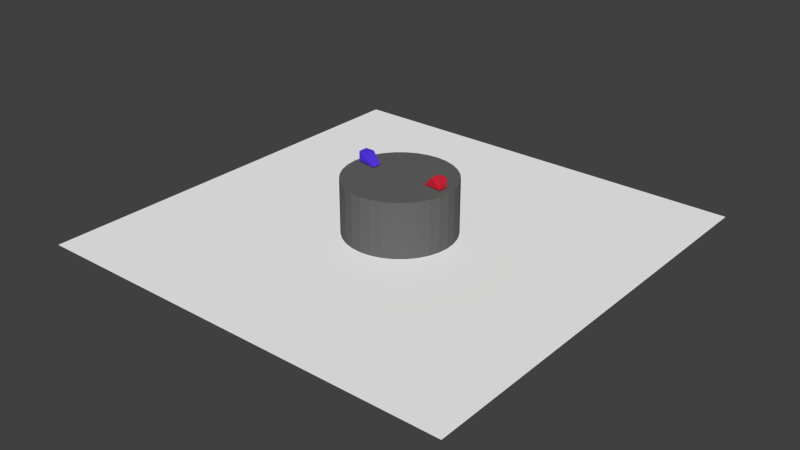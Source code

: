 # Source: Sumo_v2.12.blend  (saved by Blender 2.72.0; exported with 4.5.12 LTS)
import bpy
from mathutils import Matrix  # noqa: F401  (used for matrix-valued properties, if any)

bpy.ops.wm.read_factory_settings(use_empty=True)
scene = bpy.context.scene
scene.name = 'Scene'

# ---- collections
col_collection_1 = bpy.data.collections.new('Collection 1'); scene.collection.children.link(col_collection_1)

# ---- materials (node trees are filled in below, after node groups)
mat_material_006 = bpy.data.materials.new('Material.006')
mat_material_006.alpha_threshold = 0.0
mat_material_006.use_transparent_shadow = False
mat_material_006.diffuse_color = (0.8, 0.02306, 0.04901, 1.0)
mat_material_006.specular_color = (0.7613, 0.01504, 0.02551)
mat_material_006.roughness = 0.5
mat_material_004 = bpy.data.materials.new('Material.004')
mat_material_004.alpha_threshold = 0.0
mat_material_004.use_transparent_shadow = False
mat_material_004.diffuse_color = (0.09607, 0.04177, 0.8, 1.0)
mat_material_004.specular_color = (0.09652, 0.006159, 1.0)
mat_material_004.roughness = 0.5
mat_material_002 = bpy.data.materials.new('Material.002')
mat_material_002.alpha_threshold = 0.0
mat_material_002.use_transparent_shadow = False
mat_material_002.diffuse_color = (0.1329, 0.1329, 0.1329, 1.0)
mat_material_002.roughness = 0.5
mat_material_001 = bpy.data.materials.new('Material.001')
mat_material_001.alpha_threshold = 0.0
mat_material_001.use_transparent_shadow = False
mat_material_001.diffuse_color = (0.9849, 0.9849, 0.9849, 1.0)
mat_material_001.roughness = 0.5

# ---- material node trees

# ---- world
world_world = bpy.data.worlds.new('World'); scene.world = world_world
world_world.color = (0.05088, 0.05088, 0.05088)
world_world.use_sun_shadow = False
world_world.sun_shadow_jitter_overblur = 0.0
world_world.cycles.sampling_method = 'MANUAL'
world_world.cycles.sample_map_resolution = 256

# ---- meshes
me_cube_005 = bpy.data.meshes.new('Cube.005')
me_cube_005.from_pydata([(-1.0, -1.0, -1.0), (-1.0, 1.0, -1.0), (1.0, 1.0, -1.0), (1.0, -1.0, -1.0), (-3.05, -0.4358, 1.135), (-3.05, 1.564, 1.135), (1.0, 1.0, 1.0), (1.0, -1.0, 1.0)], [], [(4, 5, 1, 0), (5, 6, 2, 1), (6, 7, 3, 2), (7, 4, 0, 3), (0, 1, 2, 3), (7, 6, 5, 4)])
me_cube_005.materials.append(mat_material_006)
me_cube_005.use_remesh_preserve_volume = False
me_cube_005.use_remesh_preserve_attributes = False
me_cube_005.use_mirror_vertex_groups = False
me_cube_005.update()
me_cube_004 = bpy.data.meshes.new('Cube.004')
me_cube_004.from_pydata([(-1.0, -1.0, -1.0), (-1.0, 1.0, -1.0), (1.0, 1.0, -1.0), (1.0, -1.0, -1.0), (-3.05, -0.4358, 1.135), (-3.05, 1.564, 1.135), (1.0, 1.0, 1.0), (1.0, -1.0, 1.0)], [], [(4, 5, 1, 0), (5, 6, 2, 1), (6, 7, 3, 2), (7, 4, 0, 3), (0, 1, 2, 3), (7, 6, 5, 4)])
me_cube_004.materials.append(mat_material_004)
me_cube_004.use_remesh_preserve_volume = False
me_cube_004.use_remesh_preserve_attributes = False
me_cube_004.use_mirror_vertex_groups = False
me_cube_004.update()
me_cylinder = bpy.data.meshes.new('Cylinder')
me_cylinder.from_pydata([(0.0, 1.0, -1.0), (0.0, 1.0, 1.0), (0.1951, 0.9808, -1.0), (0.1951, 0.9808, 1.0), (0.3827, 0.9239, -1.0), (0.3827, 0.9239, 1.0), (0.5556, 0.8315, -1.0), (0.5556, 0.8315, 1.0), (0.7071, 0.7071, -1.0), (0.7071, 0.7071, 1.0), (0.8315, 0.5556, -1.0), (0.8315, 0.5556, 1.0), (0.9239, 0.3827, -1.0), (0.9239, 0.3827, 1.0), (0.9808, 0.1951, -1.0), (0.9808, 0.1951, 1.0), (1.0, 7.55e-08, -1.0), (1.0, 7.55e-08, 1.0), (0.9808, -0.1951, -1.0), (0.9808, -0.1951, 1.0), (0.9239, -0.3827, -1.0), (0.9239, -0.3827, 1.0), (0.8315, -0.5556, -1.0), (0.8315, -0.5556, 1.0), (0.7071, -0.7071, -1.0), (0.7071, -0.7071, 1.0), (0.5556, -0.8315, -1.0), (0.5556, -0.8315, 1.0), (0.3827, -0.9239, -1.0), (0.3827, -0.9239, 1.0), (0.1951, -0.9808, -1.0), (0.1951, -0.9808, 1.0), (-3.258e-07, -1.0, -1.0), (-3.258e-07, -1.0, 1.0), (-0.1951, -0.9808, -1.0), (-0.1951, -0.9808, 1.0), (-0.3827, -0.9239, -1.0), (-0.3827, -0.9239, 1.0), (-0.5556, -0.8315, -1.0), (-0.5556, -0.8315, 1.0), (-0.7071, -0.7071, -1.0), (-0.7071, -0.7071, 1.0), (-0.8315, -0.5556, -1.0), (-0.8315, -0.5556, 1.0), (-0.9239, -0.3827, -1.0), (-0.9239, -0.3827, 1.0), (-0.9808, -0.1951, -1.0), (-0.9808, -0.1951, 1.0), (-1.0, 9.656e-07, -1.0), (-1.0, 9.656e-07, 1.0), (-0.9808, 0.1951, -1.0), (-0.9808, 0.1951, 1.0), (-0.9239, 0.3827, -1.0), (-0.9239, 0.3827, 1.0), (-0.8315, 0.5556, -1.0), (-0.8315, 0.5556, 1.0), (-0.7071, 0.7071, -1.0), (-0.7071, 0.7071, 1.0), (-0.5556, 0.8315, -1.0), (-0.5556, 0.8315, 1.0), (-0.3827, 0.9239, -1.0), (-0.3827, 0.9239, 1.0), (-0.1951, 0.9808, -1.0), (-0.1951, 0.9808, 1.0)], [], [(0, 1, 3, 2), (2, 3, 5, 4), (4, 5, 7, 6), (6, 7, 9, 8), (8, 9, 11, 10), (10, 11, 13, 12), (12, 13, 15, 14), (14, 15, 17, 16), (16, 17, 19, 18), (18, 19, 21, 20), (20, 21, 23, 22), (22, 23, 25, 24), (24, 25, 27, 26), (26, 27, 29, 28), (28, 29, 31, 30), (30, 31, 33, 32), (32, 33, 35, 34), (34, 35, 37, 36), (36, 37, 39, 38), (38, 39, 41, 40), (40, 41, 43, 42), (42, 43, 45, 44), (44, 45, 47, 46), (46, 47, 49, 48), (48, 49, 51, 50), (50, 51, 53, 52), (52, 53, 55, 54), (54, 55, 57, 56), (56, 57, 59, 58), (58, 59, 61, 60), (3, 1, 63, 61, 59, 57, 55, 53, 51, 49, 47, 45, 43, 41, 39, 37, 35, 33, 31, 29, 27, 25, 23, 21, 19, 17, 15, 13, 11, 9, 7, 5), (62, 63, 1, 0), (60, 61, 63, 62), (0, 2, 4, 6, 8, 10, 12, 14, 16, 18, 20, 22, 24, 26, 28, 30, 32, 34, 36, 38, 40, 42, 44, 46, 48, 50, 52, 54, 56, 58, 60, 62)])
me_cylinder.materials.append(mat_material_002)
me_cylinder.use_remesh_preserve_volume = False
me_cylinder.use_remesh_preserve_attributes = False
me_cylinder.use_mirror_vertex_groups = False
me_cylinder.update()
me_plane = bpy.data.meshes.new('Plane')
me_plane.from_pydata([(-1.0, -1.0, 0.0), (1.0, -1.0, 0.0), (-1.0, 1.0, 0.0), (1.0, 1.0, 0.0)], [], [(0, 1, 3, 2)])
me_plane.materials.append(mat_material_001)
me_plane.use_remesh_preserve_volume = False
me_plane.use_remesh_preserve_attributes = False
me_plane.use_mirror_vertex_groups = False
me_plane.update()

# ---- objects
ob_sumored = bpy.data.objects.new('SumoRed', me_cube_005)
ob_sumoblue = bpy.data.objects.new('SumoBlue', me_cube_004)
ob_cylinder = bpy.data.objects.new('Cylinder', me_cylinder)
ob_plane = bpy.data.objects.new('Plane', me_plane)

# ---- transforms, parenting, visibility, modifiers, constraints
ob_sumored.location = (3.932, 0.1468, 5.567)
ob_sumored.rotation_euler = (-3.123, 3.131, 0.0002016)
ob_sumored.scale = (-0.4347, -0.4347, -0.4347)
ob_sumored.lineart.crease_threshold = 0.0
ob_sumoblue.location = (-3.996, 0.424, 5.616)
ob_sumoblue.scale = (-0.4347, -0.4347, -0.4347)
ob_sumoblue.lineart.crease_threshold = 0.0
ob_cylinder.location = (0.0, 0.0, 0.0)
ob_cylinder.scale = (-5.005, -5.005, -5.005)
ob_cylinder.lineart.crease_threshold = 0.0
ob_plane.location = (0.0, 0.0, 0.0)
ob_plane.scale = (19.91, 19.91, 19.91)
ob_plane.lineart.crease_threshold = 0.0

# ---- collection membership
col_collection_1.objects.link(ob_sumored)
col_collection_1.objects.link(ob_sumoblue)
col_collection_1.objects.link(ob_cylinder)
col_collection_1.objects.link(ob_plane)

# ---- scene / render settings (as saved in the file)
scene.frame_start = 1; scene.frame_end = 250; scene.frame_set(0)
scene.render.engine = 'BLENDER_EEVEE_NEXT'
scene.render.resolution_percentage = 50
scene.render.dither_intensity = 0.0
scene.cycles.use_denoising = False
scene.cycles.samples = 10
scene.cycles.sampling_pattern = 'TABULATED_SOBOL'
scene.cycles.light_sampling_threshold = 0.0
scene.cycles.use_adaptive_sampling = False
scene.cycles.use_light_tree = False
scene.cycles.blur_glossy = 0.0
scene.cycles.pixel_filter_type = 'GAUSSIAN'
scene.cycles.sample_clamp_indirect = 0.0
scene.view_settings.view_transform = 'Standard'
bpy.context.view_layer.update()

# ---- added for rendering (the .blend has no active camera and no usable light): camera, sun
cam_auto = bpy.data.cameras.new('AutoCamera')
cam_auto.lens = 50.0
cam_auto.sensor_width = 36.0
cam_auto.clip_end = 1000.0
ob_auto_camera = bpy.data.objects.new('AutoCamera', cam_auto)
scene.collection.objects.link(ob_auto_camera)
ob_auto_camera.location = (53.1089, -63.7307, 43.0101)
ob_auto_camera.rotation_euler = (1.09748, -7.21219e-08, 0.694738)
scene.camera = ob_auto_camera
light_auto_sun = bpy.data.lights.new('AutoSun', 'SUN')
light_auto_sun.energy = 3.0
light_auto_sun.angle = 0.0523599
ob_auto_sun = bpy.data.objects.new('AutoSun', light_auto_sun)
scene.collection.objects.link(ob_auto_sun)
ob_auto_sun.rotation_euler = (0.872665, 0.174533, 0.523599)
bpy.context.view_layer.update()
